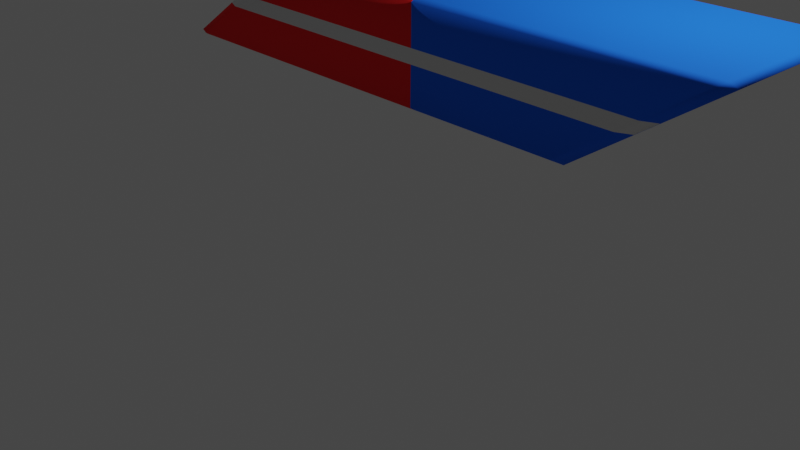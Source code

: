 # Source: ereaser_1_.blend  (saved by Blender 3.2.14; exported with 4.5.12 LTS)
import bpy
from mathutils import Matrix  # noqa: F401  (used for matrix-valued properties, if any)

bpy.ops.wm.read_factory_settings(use_empty=True)
scene = bpy.context.scene
scene.name = 'Scene'

# ---- collections
col_collection = bpy.data.collections.new('Collection'); scene.collection.children.link(col_collection)

# ---- materials (node trees are filled in below, after node groups)
mat_material = bpy.data.materials.new('Material')
mat_material.alpha_threshold = 0.0
mat_material.use_transparent_shadow = False
mat_material.line_color = (0.0, 0.0, 0.0, 1.0)
mat_material_001 = bpy.data.materials.new('Material.001')
mat_material_001.use_transparent_shadow = False
mat_material_002 = bpy.data.materials.new('Material.002')
mat_material_002.use_transparent_shadow = False

# ---- material node trees
mat_material.use_nodes = True; mat_material.node_tree.nodes.clear()
_N = mat_material.node_tree.nodes; _L = mat_material.node_tree.links
n0 = _N.new('ShaderNodeOutputMaterial'); n0.name = 'Material Output'; n0.location = (300, 300)
n1 = _N.new('ShaderNodeBsdfPrincipled'); n1.name = 'Principled BSDF'; n1.location = (10, 300)
n1.distribution = 'GGX'
n1.subsurface_method = 'RANDOM_WALK_SKIN'
n1.inputs[0].default_value = (0.01615, 0.1717, 1.0, 1.0)
n1.inputs[2].default_value = 0.8028
n1.inputs[3].default_value = 1.45
n1.inputs[13].default_value = 0.0545
n1.inputs[27].default_value = (0.0, 0.0, 0.0, 1.0)
n1.inputs[28].default_value = 1.0
_L.new(n1.outputs[0], n0.inputs[0])
n0.is_active_output = True
mat_material_001.use_nodes = True; mat_material_001.node_tree.nodes.clear()
_N = mat_material_001.node_tree.nodes; _L = mat_material_001.node_tree.links
n0 = _N.new('ShaderNodeBsdfPrincipled'); n0.name = 'Principled BSDF'; n0.location = (10, 300)
n0.distribution = 'GGX'
n0.subsurface_method = 'RANDOM_WALK_SKIN'
n0.inputs[0].default_value = (1.0, 0.02167, 0.02542, 1.0)
n0.inputs[2].default_value = 1.0
n0.inputs[3].default_value = 1.45
n0.inputs[13].default_value = 0.1327
n0.inputs[27].default_value = (0.0, 0.0, 0.0, 1.0)
n0.inputs[28].default_value = 1.0
n1 = _N.new('ShaderNodeOutputMaterial'); n1.name = 'Material Output'; n1.location = (300, 300)
_L.new(n0.outputs[0], n1.inputs[0])
n1.is_active_output = True
mat_material_002.use_nodes = True; mat_material_002.node_tree.nodes.clear()
_N = mat_material_002.node_tree.nodes; _L = mat_material_002.node_tree.links
n0 = _N.new('ShaderNodeBsdfPrincipled'); n0.name = 'Principled BSDF'; n0.location = (10, 300)
n0.distribution = 'GGX'
n0.subsurface_method = 'RANDOM_WALK_SKIN'
n0.inputs[3].default_value = 1.45
n0.inputs[27].default_value = (0.0, 0.0, 0.0, 1.0)
n0.inputs[28].default_value = 1.0
n1 = _N.new('ShaderNodeOutputMaterial'); n1.name = 'Material Output'; n1.location = (300, 300)
_L.new(n0.outputs[0], n1.inputs[0])
n1.is_active_output = True

# ---- world
world_world = bpy.data.worlds.new('World'); scene.world = world_world
world_world.use_nodes = True; world_world.node_tree.nodes.clear()
_N = world_world.node_tree.nodes; _L = world_world.node_tree.links
n0 = _N.new('ShaderNodeOutputWorld'); n0.name = 'World Output'; n0.location = (300, 300)
n1 = _N.new('ShaderNodeBackground'); n1.name = 'Background'; n1.location = (10, 300)
n1.inputs[0].default_value = (0.05088, 0.05088, 0.05088, 1.0)
_L.new(n1.outputs[0], n0.inputs[0])
n0.is_active_output = True
world_world.color = (0.05088, 0.05088, 0.05088)
world_world.use_sun_shadow = False
world_world.sun_shadow_jitter_overblur = 0.0

# ---- cameras
cam_camera = bpy.data.cameras.new('Camera')
cam_camera.clip_end = 100.0
cam_camera.ortho_scale = 7.314

# ---- lights
light_light = bpy.data.lights.new('Light', 'POINT')
light_light.transmission_factor = 0.0
light_light.energy = 1000.0
light_light.shadow_soft_size = 0.1
light_light.shadow_maximum_resolution = 0.006
light_light.use_absolute_resolution = True

# ---- meshes
me_cube = bpy.data.meshes.new('Cube')
me_cube.from_pydata([(0.05814, 1.0, 0.1413), (0.05814, -1.0, 0.1413), (0.05761, -1.0, -0.1466), (0.05764, 1.0, -0.1466), (1.795, 0.9266, 0.9322), (1.714, 1.0, 0.9266), (1.75, 0.9266, 1.0), (0.9509, 1.0, -0.9266), (1.0, 0.9266, -1.0), (1.75, -0.9266, 1.0), (1.714, -1.0, 0.9266), (1.795, -0.9266, 0.9322), (0.9509, -1.0, -0.9266), (1.0, -0.9266, -1.0), (-0.9509, 1.0, 0.9266), (-1.0, 0.9266, 1.0), (-1.795, 0.9266, -0.9322), (-1.714, 1.0, -0.9266), (-1.75, 0.9266, -1.0), (-0.9509, -1.0, 0.9266), (-1.0, -0.9266, 1.0), (-1.75, -0.9266, -1.0), (-1.714, -1.0, -0.9266), (-1.795, -0.9266, -0.9322), (1.47, 0.9266, 0.1413), (1.39, 1.0, 0.1413), (-1.353, -0.9266, 0.1413), (-1.274, -1.0, 0.1413), (1.39, -1.0, 0.1413), (1.47, -0.9266, 0.1413), (-1.274, 1.0, 0.1413), (-1.353, 0.9266, 0.1413), (1.272, 1.0, -0.1466), (1.351, 0.9266, -0.1466), (1.351, -0.9266, -0.1466), (1.272, -1.0, -0.1466), (-1.472, 0.9266, -0.1466), (-1.393, 1.0, -0.1466), (-1.472, -0.9266, -0.1466), (-1.393, -1.0, -0.1466), (0.05488, 1.0, -0.9266), (0.05462, 0.9266, -1.0), (0.05862, -1.0, 0.9266), (0.05867, -0.9266, 1.0), (0.05485, -1.0, -0.9266), (0.05459, -0.9266, -1.0), (0.05862, 1.0, 0.9266), (0.05867, 0.9266, 1.0)], [], [(18, 41, 45, 21), (44, 2, 39, 22), (30, 14, 46, 0), (28, 10, 42, 1), (40, 3, 32, 7), (24, 4, 11, 29), (33, 24, 29, 34), (2, 1, 27, 39), (35, 28, 1, 2), (38, 26, 31, 36), (3, 0, 25, 32), (1, 42, 19, 27), (41, 8, 13, 45), (8, 33, 34, 13), (23, 38, 36, 16), (26, 20, 15, 31), (37, 30, 0, 3), (47, 15, 20, 43), (17, 37, 3, 40), (12, 35, 2, 44), (0, 46, 5, 25), (4, 5, 6), (9, 10, 11), (16, 17, 18), (21, 22, 23), (18, 21, 23, 16), (41, 18, 17, 40), (33, 8, 7, 32), (27, 19, 20, 26), (35, 12, 13, 34), (37, 17, 16, 36), (43, 20, 19, 42), (6, 9, 11, 4), (45, 13, 12, 44), (47, 6, 5, 46), (4, 24, 25, 5), (39, 27, 26, 38), (10, 28, 29, 11), (14, 30, 31, 15), (24, 33, 32, 25), (28, 35, 34, 29), (30, 37, 36, 31), (22, 39, 38, 23), (8, 41, 40, 7), (9, 43, 42, 10), (21, 45, 44, 22), (15, 47, 46, 14), (6, 47, 43, 9)])
me_cube.polygons.foreach_set('use_smooth', [True] * 48)
me_cube.polygons.foreach_set('material_index', [1, 1, 1, 0, 0, 0, 2, 2, 2, 2, 2, 1, 0, 0, 1, 1, 2, 1, 1, 0, 0, 0, 0, 1, 0, 1, 1, 0, 1, 0, 1, 1, 0, 0, 0, 0, 2, 0, 1, 2, 2, 2, 1, 0, 0, 1, 1, 0])
_uv = me_cube.uv_layers.new(name='UVMap')
_uv.uv.foreach_set('vector', [0.1299, 0.5092, 0.25, 0.5092, 0.25, 0.7408, 0.1299, 0.7408, 0.3842, 0.875, 0.4817, 0.875, 0.4817, 0.9935, 0.3842, 0.9946, 0.5177, 0.257, 0.6158, 0.2585, 0.6158, 0.375, 0.5177, 0.375, 0.5177, 0.757, 0.6158, 0.7558, 0.6158, 0.875, 0.5177, 0.875, 0.3842, 0.375, 0.4817, 0.375, 0.4817, 0.4923, 0.3842, 0.4906, 0.5177, 0.5092, 0.6165, 0.5092, 0.6165, 0.7408, 0.5177, 0.7408, 0.4817, 0.5092, 0.5177, 0.5092, 0.5177, 0.7408, 0.4817, 0.7408, 0.4817, 0.875, 0.5177, 0.875, 0.5177, 0.993, 0.4817, 0.9935, 0.4817, 0.7577, 0.5177, 0.757, 0.5177, 0.875, 0.4817, 0.875, 0.4817, 0.009171, 0.5177, 0.009171, 0.5177, 0.2408, 0.4817, 0.2408, 0.4817, 0.375, 0.5177, 0.375, 0.5177, 0.493, 0.4817, 0.4923, 0.5177, 0.875, 0.6158, 0.875, 0.6158, 0.9915, 0.5177, 0.993, 0.25, 0.5092, 0.375, 0.5092, 0.375, 0.7408, 0.25, 0.7408, 0.375, 0.5092, 0.4817, 0.5092, 0.4817, 0.7408, 0.375, 0.7408, 0.3835, 0.009171, 0.4817, 0.009171, 0.4817, 0.2408, 0.3835, 0.2408, 0.5177, 0.009171, 0.625, 0.009171, 0.625, 0.2408, 0.5177, 0.2408, 0.4817, 0.2565, 0.5177, 0.257, 0.5177, 0.375, 0.4817, 0.375, 0.75, 0.5092, 0.875, 0.5092, 0.875, 0.7408, 0.75, 0.7408, 0.3842, 0.2554, 0.4817, 0.2565, 0.4817, 0.375, 0.3842, 0.375, 0.3842, 0.7594, 0.4817, 0.7577, 0.4817, 0.875, 0.3842, 0.875, 0.5177, 0.375, 0.6158, 0.375, 0.6158, 0.4942, 0.5177, 0.493, 0.6165, 0.5, 0.6158, 0.4942, 0.625, 0.4948, 0.625, 0.7552, 0.6158, 0.7558, 0.6165, 0.75, 0.1269, 0.5092, 0.1323, 0.5, 0.1299, 0.5092, 0.1299, 0.7408, 0.1323, 0.75, 0.1269, 0.7408, 0.1299, 0.5092, 0.1299, 0.7408, 0.125, 0.7408, 0.125, 0.5092, 0.25, 0.5092, 0.1299, 0.5092, 0.1323, 0.5, 0.25, 0.5, 0.4817, 0.5092, 0.375, 0.5092, 0.3842, 0.4906, 0.4817, 0.4923, 0.5177, 0.993, 0.6158, 0.9915, 0.625, 1.0, 0.5177, 1.0, 0.4817, 0.7577, 0.3842, 0.7594, 0.375, 0.7408, 0.4817, 0.7408, 0.4817, 0.2565, 0.3842, 0.2554, 0.3835, 0.2408, 0.4817, 0.2408, 0.625, 0.875, 0.625, 1.0, 0.6158, 0.9915, 0.6158, 0.875, 0.6302, 0.5092, 0.6302, 0.7408, 0.6165, 0.7408, 0.6165, 0.5092, 0.25, 0.7408, 0.375, 0.7408, 0.3685, 0.75, 0.25, 0.75, 0.625, 0.375, 0.625, 0.4948, 0.6158, 0.4942, 0.6158, 0.375, 0.6165, 0.5092, 0.5177, 0.5092, 0.5177, 0.493, 0.6158, 0.4942, 0.4817, 0.9935, 0.5177, 0.993, 0.5177, 1.0, 0.4817, 1.0, 0.6158, 0.7558, 0.5177, 0.757, 0.5177, 0.7408, 0.6165, 0.7408, 0.6158, 0.2585, 0.5177, 0.257, 0.5177, 0.2408, 0.625, 0.2408, 0.5177, 0.5092, 0.4817, 0.5092, 0.4817, 0.4923, 0.5177, 0.493, 0.5177, 0.757, 0.4817, 0.7577, 0.4817, 0.7408, 0.5177, 0.7408, 0.5177, 0.257, 0.4817, 0.2565, 0.4817, 0.2408, 0.5177, 0.2408, 0.3877, 0.0, 0.4817, 0.0, 0.4817, 0.009171, 0.3835, 0.009171, 0.375, 0.5092, 0.25, 0.5092, 0.25, 0.5, 0.3685, 0.5, 0.625, 0.7552, 0.625, 0.875, 0.6158, 0.875, 0.6158, 0.7558, 0.1299, 0.7408, 0.25, 0.7408, 0.25, 0.75, 0.1323, 0.75, 0.625, 0.25, 0.625, 0.375, 0.6158, 0.375, 0.6158, 0.2585, 0.6302, 0.5092, 0.75, 0.5092, 0.75, 0.7408, 0.6302, 0.7408])
me_cube.materials.append(mat_material)
me_cube.materials.append(mat_material_001)
me_cube.materials.append(mat_material_002)
me_cube.use_mirror_vertex_groups = False
me_cube.update()

# ---- objects
ob_cube = bpy.data.objects.new('Cube', me_cube)
ob_light = bpy.data.objects.new('Light', light_light)
ob_camera = bpy.data.objects.new('Camera', cam_camera)

# ---- transforms, parenting, visibility, modifiers, constraints
ob_cube.location = (0.0, 0.0, 0.0)
ob_cube.scale = (2.625, 1.263, 0.7583)
ob_cube.lock_rotations_4d = False
ob_cube.empty_display_type = 'ARROWS'
ob_cube.lineart.crease_threshold = 0.0
ob_light.location = (4.076, 1.005, 5.904)
ob_light.rotation_euler = (0.6503, 0.05522, 1.866)
ob_light.lock_rotations_4d = False
ob_light.empty_display_type = 'ARROWS'
ob_light.color = (0.0, 0.0, 0.0, 0.0)
ob_light.lineart.crease_threshold = 0.0
ob_camera.location = (9.961, -10.7, 4.376)
ob_camera.rotation_euler = (1.109, 0.0, 0.8149)
ob_camera.lock_rotations_4d = False
ob_camera.empty_display_type = 'ARROWS'
ob_camera.color = (0.0, 0.0, 0.0, 0.0)
ob_camera.display_type = 'WIRE'
ob_camera.lineart.crease_threshold = 0.0

# ---- collection membership
col_collection.objects.link(ob_cube)
col_collection.objects.link(ob_light)
col_collection.objects.link(ob_camera)

# ---- scene / render settings (as saved in the file)
scene.camera = ob_camera
scene.frame_start = 1; scene.frame_end = 250; scene.frame_set(2)
scene.render.engine = 'BLENDER_EEVEE_NEXT'
scene.cycles.sampling_pattern = 'TABULATED_SOBOL'
scene.cycles.use_light_tree = False
scene.view_settings.view_transform = 'Filmic'
bpy.context.view_layer.update()
